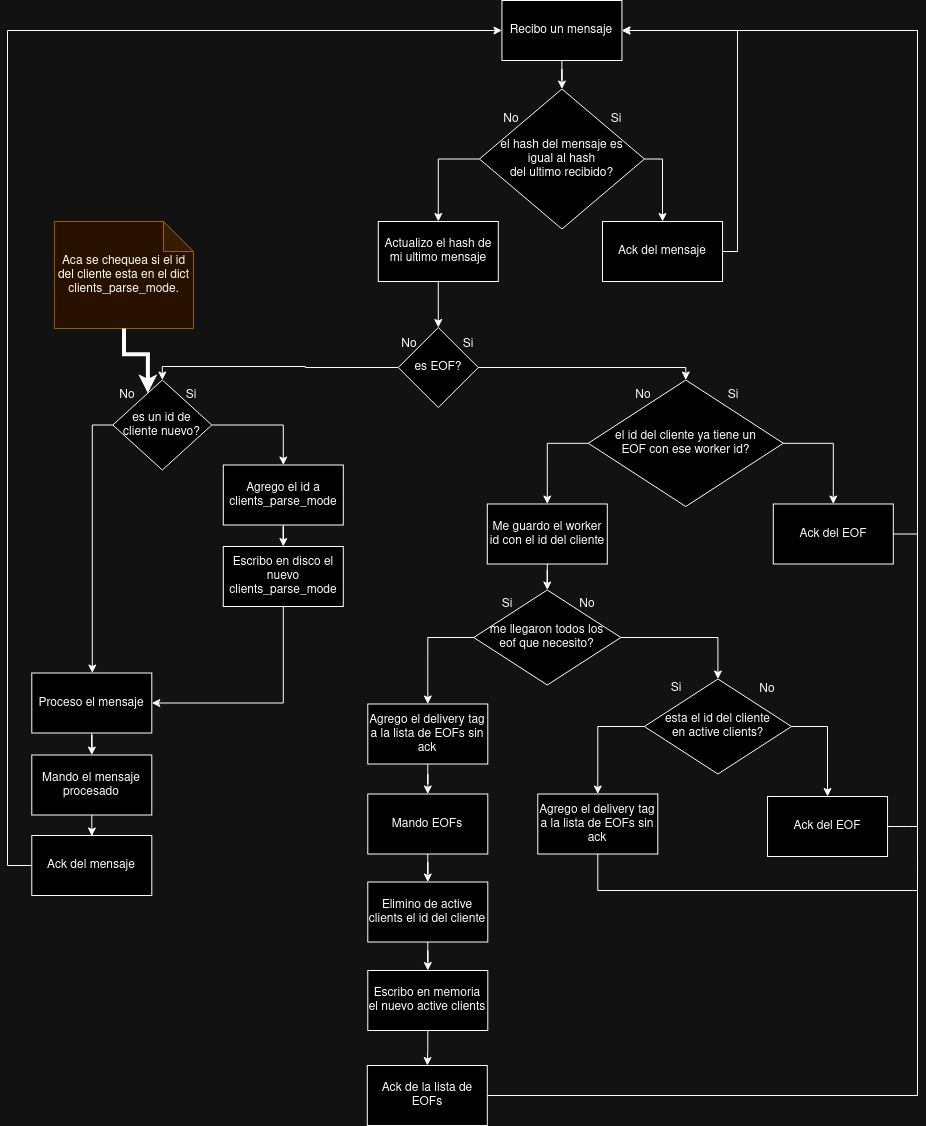

The diagram above was exported from draw.io. Its source (the exported page's mxGraphModel, read from the mxfile embedded in the PNG):
<mxGraphModel dx="2404" dy="1910" grid="1" gridSize="10" guides="1" tooltips="1" connect="1" arrows="1" fold="1" page="1" pageScale="1" pageWidth="850" pageHeight="1100" math="0" shadow="0">
  <root>
    <mxCell id="0" />
    <mxCell id="1" parent="0" />
    <mxCell id="LykhDFDu6iZaFW7wRHSL-1" style="edgeStyle=orthogonalEdgeStyle;rounded=0;orthogonalLoop=1;jettySize=auto;html=1;entryX=0.5;entryY=0;entryDx=0;entryDy=0;" parent="1" source="LykhDFDu6iZaFW7wRHSL-2" target="LykhDFDu6iZaFW7wRHSL-53" edge="1">
      <mxGeometry relative="1" as="geometry" />
    </mxCell>
    <mxCell id="LykhDFDu6iZaFW7wRHSL-2" value="Recibo un mensaje" style="rounded=0;whiteSpace=wrap;html=1;" parent="1" vertex="1">
      <mxGeometry x="-335.55999999999995" y="-1080" width="120" height="60" as="geometry" />
    </mxCell>
    <mxCell id="LykhDFDu6iZaFW7wRHSL-3" style="edgeStyle=orthogonalEdgeStyle;rounded=0;orthogonalLoop=1;jettySize=auto;html=1;entryX=0.5;entryY=0;entryDx=0;entryDy=0;" parent="1" source="LykhDFDu6iZaFW7wRHSL-5" target="LykhDFDu6iZaFW7wRHSL-37" edge="1">
      <mxGeometry relative="1" as="geometry">
        <Array as="points">
          <mxPoint x="-152.21000000000004" y="-713" />
        </Array>
      </mxGeometry>
    </mxCell>
    <mxCell id="LykhDFDu6iZaFW7wRHSL-4" style="edgeStyle=orthogonalEdgeStyle;rounded=0;orthogonalLoop=1;jettySize=auto;html=1;entryX=0.5;entryY=0;entryDx=0;entryDy=0;" parent="1" source="LykhDFDu6iZaFW7wRHSL-5" target="LykhDFDu6iZaFW7wRHSL-41" edge="1">
      <mxGeometry relative="1" as="geometry">
        <Array as="points">
          <mxPoint x="-532.21" y="-713" />
          <mxPoint x="-675.21" y="-714" />
        </Array>
      </mxGeometry>
    </mxCell>
    <mxCell id="LykhDFDu6iZaFW7wRHSL-5" value="es EOF?" style="rhombus;whiteSpace=wrap;html=1;" parent="1" vertex="1">
      <mxGeometry x="-439.21000000000004" y="-753" width="80" height="80" as="geometry" />
    </mxCell>
    <mxCell id="LykhDFDu6iZaFW7wRHSL-6" value="No" style="text;html=1;align=center;verticalAlign=middle;whiteSpace=wrap;rounded=0;" parent="1" vertex="1">
      <mxGeometry x="-443.21000000000004" y="-744" width="30" height="16" as="geometry" />
    </mxCell>
    <mxCell id="LykhDFDu6iZaFW7wRHSL-7" value="Si" style="text;html=1;align=center;verticalAlign=middle;whiteSpace=wrap;rounded=0;" parent="1" vertex="1">
      <mxGeometry x="-389.21000000000004" y="-744" width="40" height="16" as="geometry" />
    </mxCell>
    <mxCell id="LykhDFDu6iZaFW7wRHSL-8" value="" style="edgeStyle=orthogonalEdgeStyle;rounded=0;orthogonalLoop=1;jettySize=auto;html=1;" parent="1" source="LykhDFDu6iZaFW7wRHSL-9" target="LykhDFDu6iZaFW7wRHSL-24" edge="1">
      <mxGeometry relative="1" as="geometry" />
    </mxCell>
    <mxCell id="LykhDFDu6iZaFW7wRHSL-9" value="Proceso el mensaje" style="rounded=0;whiteSpace=wrap;html=1;" parent="1" vertex="1">
      <mxGeometry x="-805.71" y="-407.5" width="120" height="60" as="geometry" />
    </mxCell>
    <mxCell id="LykhDFDu6iZaFW7wRHSL-10" style="edgeStyle=orthogonalEdgeStyle;rounded=0;orthogonalLoop=1;jettySize=auto;html=1;entryX=0;entryY=0.5;entryDx=0;entryDy=0;" parent="1" source="LykhDFDu6iZaFW7wRHSL-11" target="LykhDFDu6iZaFW7wRHSL-2" edge="1">
      <mxGeometry relative="1" as="geometry">
        <Array as="points">
          <mxPoint x="-830" y="-215" />
          <mxPoint x="-830" y="-1050" />
        </Array>
      </mxGeometry>
    </mxCell>
    <mxCell id="LykhDFDu6iZaFW7wRHSL-11" value="Ack del mensaje" style="rounded=0;whiteSpace=wrap;html=1;" parent="1" vertex="1">
      <mxGeometry x="-805.71" y="-245" width="120" height="60" as="geometry" />
    </mxCell>
    <mxCell id="LykhDFDu6iZaFW7wRHSL-12" style="edgeStyle=orthogonalEdgeStyle;rounded=0;orthogonalLoop=1;jettySize=auto;html=1;entryX=0.5;entryY=0;entryDx=0;entryDy=0;" parent="1" source="LykhDFDu6iZaFW7wRHSL-14" target="LykhDFDu6iZaFW7wRHSL-18" edge="1">
      <mxGeometry relative="1" as="geometry">
        <Array as="points">
          <mxPoint x="-409.71000000000004" y="-442.5" />
        </Array>
      </mxGeometry>
    </mxCell>
    <mxCell id="LykhDFDu6iZaFW7wRHSL-13" style="edgeStyle=orthogonalEdgeStyle;rounded=0;orthogonalLoop=1;jettySize=auto;html=1;entryX=0.5;entryY=0;entryDx=0;entryDy=0;" parent="1" source="LykhDFDu6iZaFW7wRHSL-14" target="LykhDFDu6iZaFW7wRHSL-62" edge="1">
      <mxGeometry relative="1" as="geometry" />
    </mxCell>
    <mxCell id="LykhDFDu6iZaFW7wRHSL-14" value="me llegaron todos los&lt;br&gt; eof que necesito?" style="rhombus;whiteSpace=wrap;html=1;" parent="1" vertex="1">
      <mxGeometry x="-363.71000000000004" y="-490.5" width="147" height="95" as="geometry" />
    </mxCell>
    <mxCell id="LykhDFDu6iZaFW7wRHSL-15" value="No" style="text;html=1;align=center;verticalAlign=middle;whiteSpace=wrap;rounded=0;" parent="1" vertex="1">
      <mxGeometry x="-279.71000000000004" y="-491.5" width="60" height="30" as="geometry" />
    </mxCell>
    <mxCell id="LykhDFDu6iZaFW7wRHSL-16" value="Si" style="text;html=1;align=center;verticalAlign=middle;whiteSpace=wrap;rounded=0;" parent="1" vertex="1">
      <mxGeometry x="-359.71000000000004" y="-491.5" width="60" height="30" as="geometry" />
    </mxCell>
    <mxCell id="LykhDFDu6iZaFW7wRHSL-17" value="" style="edgeStyle=orthogonalEdgeStyle;rounded=0;orthogonalLoop=1;jettySize=auto;html=1;" parent="1" source="LykhDFDu6iZaFW7wRHSL-18" target="LykhDFDu6iZaFW7wRHSL-20" edge="1">
      <mxGeometry relative="1" as="geometry" />
    </mxCell>
    <mxCell id="LykhDFDu6iZaFW7wRHSL-18" value="Agrego el delivery tag a la lista de EOFs sin ack" style="rounded=0;whiteSpace=wrap;html=1;" parent="1" vertex="1">
      <mxGeometry x="-469.71000000000004" y="-376.5" width="120" height="60" as="geometry" />
    </mxCell>
    <mxCell id="LykhDFDu6iZaFW7wRHSL-19" value="" style="edgeStyle=orthogonalEdgeStyle;rounded=0;orthogonalLoop=1;jettySize=auto;html=1;" parent="1" source="LykhDFDu6iZaFW7wRHSL-20" target="LykhDFDu6iZaFW7wRHSL-30" edge="1">
      <mxGeometry relative="1" as="geometry" />
    </mxCell>
    <mxCell id="LykhDFDu6iZaFW7wRHSL-20" value="Mando EOFs" style="rounded=0;whiteSpace=wrap;html=1;" parent="1" vertex="1">
      <mxGeometry x="-469.71000000000004" y="-286.5" width="120" height="60" as="geometry" />
    </mxCell>
    <mxCell id="LykhDFDu6iZaFW7wRHSL-21" style="edgeStyle=orthogonalEdgeStyle;rounded=0;orthogonalLoop=1;jettySize=auto;html=1;entryX=1;entryY=0.5;entryDx=0;entryDy=0;" parent="1" source="LykhDFDu6iZaFW7wRHSL-22" target="LykhDFDu6iZaFW7wRHSL-2" edge="1">
      <mxGeometry relative="1" as="geometry">
        <Array as="points">
          <mxPoint x="80.03999999999996" y="15" />
          <mxPoint x="80.03999999999996" y="-1050" />
        </Array>
      </mxGeometry>
    </mxCell>
    <mxCell id="LykhDFDu6iZaFW7wRHSL-22" value="Ack de la lista de EOFs" style="rounded=0;whiteSpace=wrap;html=1;" parent="1" vertex="1">
      <mxGeometry x="-470.21000000000004" y="-15" width="120" height="60" as="geometry" />
    </mxCell>
    <mxCell id="LykhDFDu6iZaFW7wRHSL-23" value="" style="edgeStyle=orthogonalEdgeStyle;rounded=0;orthogonalLoop=1;jettySize=auto;html=1;" parent="1" source="LykhDFDu6iZaFW7wRHSL-24" edge="1">
      <mxGeometry relative="1" as="geometry">
        <mxPoint x="-745.7142857142858" y="-244.5" as="targetPoint" />
      </mxGeometry>
    </mxCell>
    <mxCell id="LykhDFDu6iZaFW7wRHSL-24" value="Mando el mensaje procesado" style="rounded=0;whiteSpace=wrap;html=1;" parent="1" vertex="1">
      <mxGeometry x="-805.71" y="-325.5" width="120" height="60" as="geometry" />
    </mxCell>
    <mxCell id="LykhDFDu6iZaFW7wRHSL-25" style="edgeStyle=orthogonalEdgeStyle;rounded=0;orthogonalLoop=1;jettySize=auto;html=1;entryX=0.5;entryY=0;entryDx=0;entryDy=0;" parent="1" source="LykhDFDu6iZaFW7wRHSL-26" target="LykhDFDu6iZaFW7wRHSL-14" edge="1">
      <mxGeometry relative="1" as="geometry" />
    </mxCell>
    <mxCell id="LykhDFDu6iZaFW7wRHSL-26" value="Me guardo el worker id con el id del cliente" style="rounded=0;whiteSpace=wrap;html=1;" parent="1" vertex="1">
      <mxGeometry x="-350.21000000000004" y="-576.5" width="120" height="60" as="geometry" />
    </mxCell>
    <mxCell id="LykhDFDu6iZaFW7wRHSL-29" value="" style="edgeStyle=orthogonalEdgeStyle;rounded=0;orthogonalLoop=1;jettySize=auto;html=1;" parent="1" source="LykhDFDu6iZaFW7wRHSL-30" target="LykhDFDu6iZaFW7wRHSL-32" edge="1">
      <mxGeometry relative="1" as="geometry" />
    </mxCell>
    <mxCell id="LykhDFDu6iZaFW7wRHSL-30" value="Elimino de active clients el id del cliente" style="rounded=0;whiteSpace=wrap;html=1;" parent="1" vertex="1">
      <mxGeometry x="-469.71000000000004" y="-198.5" width="120" height="60" as="geometry" />
    </mxCell>
    <mxCell id="LykhDFDu6iZaFW7wRHSL-31" value="" style="edgeStyle=orthogonalEdgeStyle;rounded=0;orthogonalLoop=1;jettySize=auto;html=1;" parent="1" source="LykhDFDu6iZaFW7wRHSL-32" target="LykhDFDu6iZaFW7wRHSL-22" edge="1">
      <mxGeometry relative="1" as="geometry" />
    </mxCell>
    <mxCell id="LykhDFDu6iZaFW7wRHSL-32" value="Escribo en memoria el nuevo active clients" style="rounded=0;whiteSpace=wrap;html=1;" parent="1" vertex="1">
      <mxGeometry x="-469.71000000000004" y="-110" width="120" height="60" as="geometry" />
    </mxCell>
    <mxCell id="LykhDFDu6iZaFW7wRHSL-33" style="edgeStyle=orthogonalEdgeStyle;rounded=0;orthogonalLoop=1;jettySize=auto;html=1;endArrow=none;endFill=0;" parent="1" source="LykhDFDu6iZaFW7wRHSL-34" edge="1">
      <mxGeometry relative="1" as="geometry">
        <mxPoint x="80.03999999999996" y="-220" as="targetPoint" />
        <Array as="points">
          <mxPoint x="-239.96000000000004" y="-190" />
          <mxPoint x="80.03999999999996" y="-190" />
        </Array>
      </mxGeometry>
    </mxCell>
    <mxCell id="LykhDFDu6iZaFW7wRHSL-34" value="Agrego el delivery tag a la lista de EOFs sin ack" style="rounded=0;whiteSpace=wrap;html=1;" parent="1" vertex="1">
      <mxGeometry x="-299.71000000000004" y="-286.5" width="120" height="60" as="geometry" />
    </mxCell>
    <mxCell id="LykhDFDu6iZaFW7wRHSL-35" style="edgeStyle=orthogonalEdgeStyle;rounded=0;orthogonalLoop=1;jettySize=auto;html=1;entryX=0.5;entryY=0;entryDx=0;entryDy=0;" parent="1" source="LykhDFDu6iZaFW7wRHSL-37" target="LykhDFDu6iZaFW7wRHSL-26" edge="1">
      <mxGeometry relative="1" as="geometry">
        <Array as="points">
          <mxPoint x="-290.21000000000004" y="-637" />
        </Array>
      </mxGeometry>
    </mxCell>
    <mxCell id="LykhDFDu6iZaFW7wRHSL-36" style="edgeStyle=orthogonalEdgeStyle;rounded=0;orthogonalLoop=1;jettySize=auto;html=1;entryX=0.5;entryY=0;entryDx=0;entryDy=0;" parent="1" source="LykhDFDu6iZaFW7wRHSL-37" target="LykhDFDu6iZaFW7wRHSL-50" edge="1">
      <mxGeometry relative="1" as="geometry">
        <Array as="points">
          <mxPoint x="-4.210000000000036" y="-637" />
        </Array>
      </mxGeometry>
    </mxCell>
    <mxCell id="LykhDFDu6iZaFW7wRHSL-37" value="el id del cliente ya tiene un &lt;br&gt;EOF con ese worker id?" style="rhombus;whiteSpace=wrap;html=1;" parent="1" vertex="1">
      <mxGeometry x="-249.21000000000004" y="-700.5" width="195" height="126.5" as="geometry" />
    </mxCell>
    <mxCell id="LykhDFDu6iZaFW7wRHSL-38" value="No" style="text;html=1;align=center;verticalAlign=middle;whiteSpace=wrap;rounded=0;" parent="1" vertex="1">
      <mxGeometry x="-224.21000000000004" y="-700.5" width="60" height="30" as="geometry" />
    </mxCell>
    <mxCell id="LykhDFDu6iZaFW7wRHSL-39" style="edgeStyle=orthogonalEdgeStyle;rounded=0;orthogonalLoop=1;jettySize=auto;html=1;entryX=0.5;entryY=0;entryDx=0;entryDy=0;" parent="1" source="LykhDFDu6iZaFW7wRHSL-41" target="LykhDFDu6iZaFW7wRHSL-46" edge="1">
      <mxGeometry relative="1" as="geometry" />
    </mxCell>
    <mxCell id="LykhDFDu6iZaFW7wRHSL-40" style="edgeStyle=orthogonalEdgeStyle;rounded=0;orthogonalLoop=1;jettySize=auto;html=1;" parent="1" source="LykhDFDu6iZaFW7wRHSL-41" target="LykhDFDu6iZaFW7wRHSL-9" edge="1">
      <mxGeometry relative="1" as="geometry">
        <Array as="points">
          <mxPoint x="-745.21" y="-655" />
        </Array>
      </mxGeometry>
    </mxCell>
    <mxCell id="LykhDFDu6iZaFW7wRHSL-41" value="es un id de &lt;br&gt;cliente nuevo?" style="rhombus;whiteSpace=wrap;html=1;" parent="1" vertex="1">
      <mxGeometry x="-724.6799999999998" y="-700.5" width="98.97" height="90" as="geometry" />
    </mxCell>
    <mxCell id="LykhDFDu6iZaFW7wRHSL-42" value="Si" style="text;html=1;align=center;verticalAlign=middle;whiteSpace=wrap;rounded=0;" parent="1" vertex="1">
      <mxGeometry x="-124.21000000000004" y="-693.5" width="40" height="16" as="geometry" />
    </mxCell>
    <mxCell id="LykhDFDu6iZaFW7wRHSL-43" value="Si" style="text;html=1;align=center;verticalAlign=middle;whiteSpace=wrap;rounded=0;" parent="1" vertex="1">
      <mxGeometry x="-665.71" y="-693.5" width="40" height="16" as="geometry" />
    </mxCell>
    <mxCell id="LykhDFDu6iZaFW7wRHSL-44" value="No" style="text;html=1;align=center;verticalAlign=middle;whiteSpace=wrap;rounded=0;" parent="1" vertex="1">
      <mxGeometry x="-724.6799999999998" y="-693.5" width="30" height="16" as="geometry" />
    </mxCell>
    <mxCell id="LykhDFDu6iZaFW7wRHSL-45" value="" style="edgeStyle=orthogonalEdgeStyle;rounded=0;orthogonalLoop=1;jettySize=auto;html=1;" parent="1" source="LykhDFDu6iZaFW7wRHSL-46" target="LykhDFDu6iZaFW7wRHSL-48" edge="1">
      <mxGeometry relative="1" as="geometry" />
    </mxCell>
    <mxCell id="LykhDFDu6iZaFW7wRHSL-46" value="Agrego el id a clients_parse_mode" style="rounded=0;whiteSpace=wrap;html=1;" parent="1" vertex="1">
      <mxGeometry x="-614.21" y="-615.5" width="120" height="60" as="geometry" />
    </mxCell>
    <mxCell id="LykhDFDu6iZaFW7wRHSL-47" style="edgeStyle=orthogonalEdgeStyle;rounded=0;orthogonalLoop=1;jettySize=auto;html=1;entryX=1;entryY=0.5;entryDx=0;entryDy=0;" parent="1" source="LykhDFDu6iZaFW7wRHSL-48" target="LykhDFDu6iZaFW7wRHSL-9" edge="1">
      <mxGeometry relative="1" as="geometry">
        <Array as="points">
          <mxPoint x="-554.21" y="-377" />
        </Array>
      </mxGeometry>
    </mxCell>
    <mxCell id="LykhDFDu6iZaFW7wRHSL-48" value="Escribo en disco el nuevo clients_parse_mode" style="rounded=0;whiteSpace=wrap;html=1;" parent="1" vertex="1">
      <mxGeometry x="-614.21" y="-534" width="120" height="60" as="geometry" />
    </mxCell>
    <mxCell id="LykhDFDu6iZaFW7wRHSL-49" style="edgeStyle=orthogonalEdgeStyle;rounded=0;orthogonalLoop=1;jettySize=auto;html=1;entryX=1;entryY=0.5;entryDx=0;entryDy=0;" parent="1" source="LykhDFDu6iZaFW7wRHSL-50" target="LykhDFDu6iZaFW7wRHSL-2" edge="1">
      <mxGeometry relative="1" as="geometry">
        <Array as="points">
          <mxPoint x="80.03999999999996" y="-547" />
          <mxPoint x="80.03999999999996" y="-1050" />
        </Array>
      </mxGeometry>
    </mxCell>
    <mxCell id="LykhDFDu6iZaFW7wRHSL-50" value="Ack del EOF" style="rounded=0;whiteSpace=wrap;html=1;" parent="1" vertex="1">
      <mxGeometry x="-64.21000000000004" y="-576.5" width="120" height="60" as="geometry" />
    </mxCell>
    <mxCell id="LykhDFDu6iZaFW7wRHSL-51" style="edgeStyle=orthogonalEdgeStyle;rounded=0;orthogonalLoop=1;jettySize=auto;html=1;entryX=0.5;entryY=0;entryDx=0;entryDy=0;" parent="1" source="LykhDFDu6iZaFW7wRHSL-53" target="LykhDFDu6iZaFW7wRHSL-59" edge="1">
      <mxGeometry relative="1" as="geometry">
        <mxPoint x="-369.96000000000004" y="-880" as="targetPoint" />
        <Array as="points">
          <mxPoint x="-398.96000000000004" y="-921" />
        </Array>
      </mxGeometry>
    </mxCell>
    <mxCell id="LykhDFDu6iZaFW7wRHSL-52" style="edgeStyle=orthogonalEdgeStyle;rounded=0;orthogonalLoop=1;jettySize=auto;html=1;entryX=0.5;entryY=0;entryDx=0;entryDy=0;" parent="1" source="LykhDFDu6iZaFW7wRHSL-53" target="LykhDFDu6iZaFW7wRHSL-57" edge="1">
      <mxGeometry relative="1" as="geometry">
        <Array as="points">
          <mxPoint x="-174.96000000000004" y="-921.5" />
        </Array>
      </mxGeometry>
    </mxCell>
    <mxCell id="LykhDFDu6iZaFW7wRHSL-53" value="el hash del mensaje es&lt;br&gt;igual al hash &lt;br&gt;del ultimo recibido?" style="rhombus;whiteSpace=wrap;html=1;" parent="1" vertex="1">
      <mxGeometry x="-358.05999999999995" y="-991.5" width="165" height="140" as="geometry" />
    </mxCell>
    <mxCell id="LykhDFDu6iZaFW7wRHSL-54" value="Si" style="text;html=1;align=center;verticalAlign=middle;whiteSpace=wrap;rounded=0;" parent="1" vertex="1">
      <mxGeometry x="-250.90999999999985" y="-976.5" width="60" height="30" as="geometry" />
    </mxCell>
    <mxCell id="LykhDFDu6iZaFW7wRHSL-55" value="No" style="text;html=1;align=center;verticalAlign=middle;whiteSpace=wrap;rounded=0;" parent="1" vertex="1">
      <mxGeometry x="-355.90999999999985" y="-976.5" width="60" height="30" as="geometry" />
    </mxCell>
    <mxCell id="LykhDFDu6iZaFW7wRHSL-56" style="edgeStyle=orthogonalEdgeStyle;rounded=0;orthogonalLoop=1;jettySize=auto;html=1;entryX=1;entryY=0.5;entryDx=0;entryDy=0;" parent="1" source="LykhDFDu6iZaFW7wRHSL-57" target="LykhDFDu6iZaFW7wRHSL-2" edge="1">
      <mxGeometry relative="1" as="geometry">
        <Array as="points">
          <mxPoint x="-99.96000000000004" y="-829" />
          <mxPoint x="-99.96000000000004" y="-1050" />
        </Array>
      </mxGeometry>
    </mxCell>
    <mxCell id="LykhDFDu6iZaFW7wRHSL-57" value="Ack del mensaje" style="rounded=0;whiteSpace=wrap;html=1;" parent="1" vertex="1">
      <mxGeometry x="-234.96000000000004" y="-859" width="120" height="60" as="geometry" />
    </mxCell>
    <mxCell id="LykhDFDu6iZaFW7wRHSL-58" style="edgeStyle=orthogonalEdgeStyle;rounded=0;orthogonalLoop=1;jettySize=auto;html=1;entryX=0.5;entryY=0;entryDx=0;entryDy=0;" parent="1" source="LykhDFDu6iZaFW7wRHSL-59" target="LykhDFDu6iZaFW7wRHSL-5" edge="1">
      <mxGeometry relative="1" as="geometry" />
    </mxCell>
    <mxCell id="LykhDFDu6iZaFW7wRHSL-59" value="Actualizo el hash de mi ultimo mensaje" style="rounded=0;whiteSpace=wrap;html=1;" parent="1" vertex="1">
      <mxGeometry x="-459.21000000000004" y="-859" width="120" height="60" as="geometry" />
    </mxCell>
    <mxCell id="LykhDFDu6iZaFW7wRHSL-60" style="edgeStyle=orthogonalEdgeStyle;rounded=0;orthogonalLoop=1;jettySize=auto;html=1;entryX=0.5;entryY=0;entryDx=0;entryDy=0;" parent="1" source="LykhDFDu6iZaFW7wRHSL-62" target="LykhDFDu6iZaFW7wRHSL-34" edge="1">
      <mxGeometry relative="1" as="geometry">
        <Array as="points">
          <mxPoint x="-239.96000000000004" y="-354" />
        </Array>
      </mxGeometry>
    </mxCell>
    <mxCell id="LykhDFDu6iZaFW7wRHSL-61" style="edgeStyle=orthogonalEdgeStyle;rounded=0;orthogonalLoop=1;jettySize=auto;html=1;entryX=0.5;entryY=0;entryDx=0;entryDy=0;" parent="1" source="LykhDFDu6iZaFW7wRHSL-62" target="LykhDFDu6iZaFW7wRHSL-65" edge="1">
      <mxGeometry relative="1" as="geometry">
        <Array as="points">
          <mxPoint x="-9.960000000000036" y="-354" />
        </Array>
      </mxGeometry>
    </mxCell>
    <mxCell id="LykhDFDu6iZaFW7wRHSL-62" value="esta el id del cliente&lt;br&gt;en active clients?" style="rhombus;whiteSpace=wrap;html=1;" parent="1" vertex="1">
      <mxGeometry x="-193.05999999999995" y="-401.5" width="147" height="95" as="geometry" />
    </mxCell>
    <mxCell id="LykhDFDu6iZaFW7wRHSL-63" value="Si" style="text;html=1;align=center;verticalAlign=middle;whiteSpace=wrap;rounded=0;" parent="1" vertex="1">
      <mxGeometry x="-190.91000000000008" y="-407.5" width="60" height="30" as="geometry" />
    </mxCell>
    <mxCell id="LykhDFDu6iZaFW7wRHSL-64" style="edgeStyle=orthogonalEdgeStyle;rounded=0;orthogonalLoop=1;jettySize=auto;html=1;endArrow=none;endFill=0;" parent="1" source="LykhDFDu6iZaFW7wRHSL-65" edge="1">
      <mxGeometry relative="1" as="geometry">
        <mxPoint x="80.03999999999996" y="-254.00000000000023" as="targetPoint" />
      </mxGeometry>
    </mxCell>
    <mxCell id="LykhDFDu6iZaFW7wRHSL-65" value="Ack del EOF" style="rounded=0;whiteSpace=wrap;html=1;" parent="1" vertex="1">
      <mxGeometry x="-69.96000000000004" y="-284" width="120" height="60" as="geometry" />
    </mxCell>
    <mxCell id="LykhDFDu6iZaFW7wRHSL-66" value="No" style="text;html=1;align=center;verticalAlign=middle;whiteSpace=wrap;rounded=0;" parent="1" vertex="1">
      <mxGeometry x="-99.96000000000004" y="-406.5" width="60" height="30" as="geometry" />
    </mxCell>
    <mxCell id="LykhDFDu6iZaFW7wRHSL-68" value="Aca se chequea si el id del cliente esta en el dict clients_parse_mode." style="shape=note;whiteSpace=wrap;html=1;backgroundOutline=1;darkOpacity=0.05;fillColor=#ffe6cc;strokeColor=#d79b00;" parent="1" vertex="1">
      <mxGeometry x="-783.11" y="-859" width="139.11" height="107" as="geometry" />
    </mxCell>
    <mxCell id="LykhDFDu6iZaFW7wRHSL-69" style="edgeStyle=orthogonalEdgeStyle;rounded=0;orthogonalLoop=1;jettySize=auto;html=1;entryX=0.354;entryY=0.146;entryDx=0;entryDy=0;entryPerimeter=0;strokeWidth=4;" parent="1" source="LykhDFDu6iZaFW7wRHSL-68" target="LykhDFDu6iZaFW7wRHSL-41" edge="1">
      <mxGeometry relative="1" as="geometry" />
    </mxCell>
  </root>
</mxGraphModel>